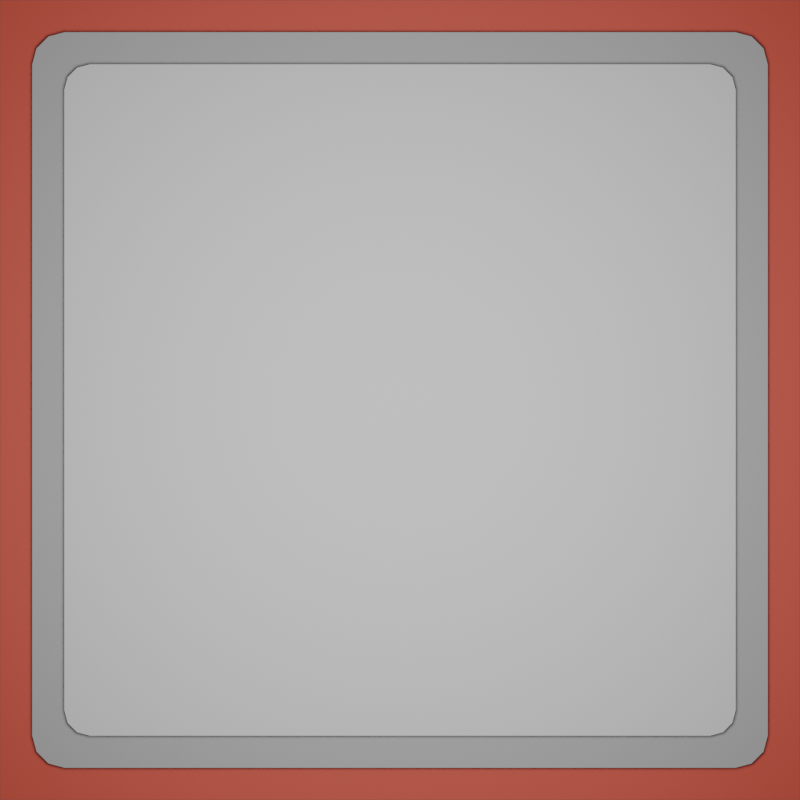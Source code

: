 # Source: square-2.75.blend  (saved by Blender 2.93.20; exported with 4.5.12 LTS)
import bpy
from mathutils import Matrix  # noqa: F401  (used for matrix-valued properties, if any)

bpy.ops.wm.read_factory_settings(use_empty=True)
scene = bpy.context.scene
scene.name = 'Scene'

# ---- collections
col_collection = bpy.data.collections.new('Collection'); scene.collection.children.link(col_collection)
col_lights = bpy.data.collections.new('Lights'); col_collection.children.link(col_lights)
col_cameras = bpy.data.collections.new('Cameras'); col_collection.children.link(col_cameras)
col_print_lines = bpy.data.collections.new('Print Lines'); col_collection.children.link(col_print_lines)

# ---- materials (node trees are filled in below, after node groups)
mat_bleed = bpy.data.materials.new('Bleed')
mat_bleed.use_transparent_shadow = False
mat_cut = bpy.data.materials.new('Cut')
mat_cut.use_transparent_shadow = False
mat_safe = bpy.data.materials.new('Safe')
mat_safe.use_transparent_shadow = False

# ---- material node trees
mat_bleed.use_nodes = True; mat_bleed.node_tree.nodes.clear()
_N = mat_bleed.node_tree.nodes; _L = mat_bleed.node_tree.links
n0 = _N.new('ShaderNodeBsdfPrincipled'); n0.name = 'Principled BSDF'; n0.location = (10, 300)
n0.distribution = 'GGX'
n0.subsurface_method = 'BURLEY'
n0.inputs[0].default_value = (0.8, 0.07493, 0.03656, 1.0)
n0.inputs[3].default_value = 1.45
n0.inputs[27].default_value = (0.0, 0.0, 0.0, 1.0)
n0.inputs[28].default_value = 1.0
n1 = _N.new('ShaderNodeOutputMaterial'); n1.name = 'Material Output'; n1.location = (300, 300)
_L.new(n0.outputs[0], n1.inputs[0])
n1.is_active_output = True
mat_cut.use_nodes = True; mat_cut.node_tree.nodes.clear()
_N = mat_cut.node_tree.nodes; _L = mat_cut.node_tree.links
n0 = _N.new('ShaderNodeBsdfPrincipled'); n0.name = 'Principled BSDF'; n0.location = (10, 300)
n0.distribution = 'GGX'
n0.subsurface_method = 'BURLEY'
n0.inputs[0].default_value = (0.477, 0.477, 0.477, 1.0)
n0.inputs[3].default_value = 1.45
n0.inputs[27].default_value = (0.0, 0.0, 0.0, 1.0)
n0.inputs[28].default_value = 1.0
n1 = _N.new('ShaderNodeOutputMaterial'); n1.name = 'Material Output'; n1.location = (300, 300)
_L.new(n0.outputs[0], n1.inputs[0])
n1.is_active_output = True
mat_safe.use_nodes = True; mat_safe.node_tree.nodes.clear()
_N = mat_safe.node_tree.nodes; _L = mat_safe.node_tree.links
n0 = _N.new('ShaderNodeBsdfPrincipled'); n0.name = 'Principled BSDF'; n0.location = (10, 300)
n0.distribution = 'GGX'
n0.subsurface_method = 'BURLEY'
n0.inputs[3].default_value = 1.45
n0.inputs[27].default_value = (0.0, 0.0, 0.0, 1.0)
n0.inputs[28].default_value = 1.0
n1 = _N.new('ShaderNodeOutputMaterial'); n1.name = 'Material Output'; n1.location = (300, 300)
_L.new(n0.outputs[0], n1.inputs[0])
n1.is_active_output = True

# ---- world
world_world = bpy.data.worlds.new('World'); scene.world = world_world
world_world.use_nodes = True; world_world.node_tree.nodes.clear()
_N = world_world.node_tree.nodes; _L = world_world.node_tree.links
n0 = _N.new('ShaderNodeOutputWorld'); n0.name = 'World Output'; n0.location = (300, 300)
n1 = _N.new('ShaderNodeBackground'); n1.name = 'Background'; n1.location = (10, 300)
n1.inputs[0].default_value = (0.05088, 0.05088, 0.05088, 1.0)
_L.new(n1.outputs[0], n0.inputs[0])
n0.is_active_output = True
world_world.color = (0.05088, 0.05088, 0.05088)
world_world.use_sun_shadow = False
world_world.sun_shadow_jitter_overblur = 0.0

# ---- cameras
cam_camera = bpy.data.cameras.new('Camera')
cam_camera.clip_end = 100.0
cam_camera.ortho_scale = 7.314
cam_camera_001 = bpy.data.cameras.new('Camera.001')
cam_camera_001.type = 'ORTHO'
cam_camera_001.clip_start = 1.0
cam_camera_001.clip_end = 100.0
cam_camera_001.ortho_scale = 21.75

# ---- lights
light_area = bpy.data.lights.new('Area', 'AREA')
light_area.transmission_factor = 0.0
light_area.energy = 3927.0
light_area.shadow_soft_size = 1.0
light_area.shadow_maximum_resolution = 0.006
light_area.use_absolute_resolution = True
light_area.size = 1.0
light_area.size_y = 1.0

# ---- meshes
me_plane = bpy.data.meshes.new('Plane')
me_plane.from_pydata([(-10.87, -10.87, 0.0), (10.87, -10.87, 0.0), (-10.87, 10.87, 0.0), (10.87, 10.87, 0.0)], [], [(0, 1, 3, 2)])
_uv = me_plane.uv_layers.new(name='UVMap')
_uv.uv.foreach_set('vector', [0.0, 0.0, 1.0, 0.0, 1.0, 1.0, 0.0, 1.0])
me_plane.materials.append(mat_bleed)
me_plane.use_remesh_fix_poles = True
me_plane.use_remesh_preserve_attributes = False
me_plane.update()
me_plane_001 = bpy.data.meshes.new('Plane.001')
me_plane_001.from_pydata([(-9.12, -10.0, 0.0), (-10.0, -9.12, 0.0), (-9.56, -9.882, 0.0), (-9.882, -9.56, 0.0), (10.0, -9.12, 0.0), (9.12, -10.0, 0.0), (9.882, -9.56, 0.0), (9.56, -9.882, 0.0), (-9.12, 10.0, 0.0), (-10.0, 9.12, 0.0), (-9.56, 9.882, 0.0), (-9.882, 9.56, 0.0), (9.12, 10.0, 0.0), (10.0, 9.12, 0.0), (9.56, 9.882, 0.0), (9.882, 9.56, 0.0)], [], [(1, 3, 2, 0, 5, 7, 6, 4, 13, 15, 14, 12, 8, 10, 11, 9)])
_uv = me_plane_001.uv_layers.new(name='UVMap')
_uv.uv.foreach_set('vector', [0.0, 0.04402, 0.005898, 0.02201, 0.02201, 0.005898, 0.04402, 0.0, 0.956, 0.0, 0.978, 0.005898, 0.9941, 0.02201, 1.0, 0.04402, 1.0, 0.956, 0.9941, 0.978, 0.978, 0.9941, 0.956, 1.0, 0.04402, 1.0, 0.02201, 0.9941, 0.005898, 0.978, 0.0, 0.956])
me_plane_001.materials.append(mat_cut)
me_plane_001.use_remesh_fix_poles = True
me_plane_001.use_remesh_preserve_attributes = False
me_plane_001.update()
me_plane_002 = bpy.data.meshes.new('Plane.002')
me_plane_002.from_pydata([(-8.431, -9.127, 0.0), (-9.127, -8.431, 0.0), (-8.779, -9.034, 0.0), (-9.034, -8.779, 0.0), (9.127, -8.431, 0.0), (8.431, -9.127, 0.0), (9.034, -8.779, 0.0), (8.779, -9.034, 0.0), (-8.431, 9.127, 0.0), (-9.127, 8.431, 0.0), (-8.779, 9.034, 0.0), (-9.034, 8.779, 0.0), (8.431, 9.127, 0.0), (9.127, 8.431, 0.0), (8.779, 9.034, 0.0), (9.034, 8.779, 0.0)], [], [(1, 3, 2, 0, 5, 7, 6, 4, 13, 15, 14, 12, 8, 10, 11, 9)])
_uv = me_plane_002.uv_layers.new(name='UVMap')
_uv.uv.foreach_set('vector', [0.0, 0.03814, 0.00511, 0.01907, 0.01907, 0.00511, 0.03814, 0.0, 0.9619, 0.0, 0.9809, 0.00511, 0.9949, 0.01907, 1.0, 0.03814, 1.0, 0.9619, 0.9949, 0.9809, 0.9809, 0.9949, 0.9619, 1.0, 0.03814, 1.0, 0.01907, 0.9949, 0.00511, 0.9809, 0.0, 0.9619])
me_plane_002.materials.append(mat_safe)
me_plane_002.use_remesh_fix_poles = True
me_plane_002.use_remesh_preserve_attributes = False
me_plane_002.update()

# ---- objects
ob_area = bpy.data.objects.new('Area', light_area)
ob_camera = bpy.data.objects.new('Camera', cam_camera)
ob_camera_top = bpy.data.objects.new('Camera Top', cam_camera_001)
ob_bleed = bpy.data.objects.new('Bleed', me_plane)
ob_cut = bpy.data.objects.new('Cut', me_plane_001)
ob_cut_001 = bpy.data.objects.new('Cut.001', me_plane_002)

# ---- transforms, parenting, visibility, modifiers, constraints
ob_area.location = (0.0, 0.0, 20.0)
ob_area.scale = (20.0, 20.0, 20.0)
ob_camera.location = (7.359, -6.926, 4.958)
ob_camera.rotation_euler = (1.109, 0.0, 0.8149)
ob_camera.lock_rotations_4d = False
ob_camera.empty_display_type = 'ARROWS'
ob_camera.color = (0.0, 0.0, 0.0, 0.0)
ob_camera.display_type = 'WIRE'
ob_camera.lineart.crease_threshold = 0.0
ob_camera_top.location = (0.0, 0.0, 20.0)
ob_bleed.location = (0.0, 0.0, -0.1)
ob_cut.location = (0.0, 0.0, 0.0)
ob_cut_001.location = (0.0, 0.0, 0.1)

# ---- collection membership
col_lights.objects.link(ob_area)
col_cameras.objects.link(ob_camera)
col_cameras.objects.link(ob_camera_top)
col_print_lines.objects.link(ob_bleed)
col_print_lines.objects.link(ob_cut)
col_print_lines.objects.link(ob_cut_001)

# ---- scene / render settings (as saved in the file)
scene.camera = ob_camera_top
scene.frame_start = 1; scene.frame_end = 250; scene.frame_set(1)
scene.render.engine = 'BLENDER_EEVEE_NEXT'
scene.render.resolution_x = 1794
scene.render.resolution_y = 1794
scene.cycles.use_denoising = False
scene.cycles.samples = 128
scene.cycles.sampling_pattern = 'TABULATED_SOBOL'
scene.cycles.use_adaptive_sampling = False
scene.cycles.use_light_tree = False
scene.view_settings.view_transform = 'Filmic'
bpy.context.view_layer.update()
